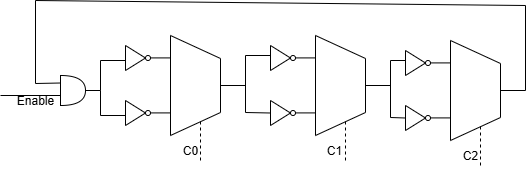

The diagram above was exported from draw.io. Its source (the exported page's mxGraphModel, read from the mxfile embedded in the PNG):
<mxGraphModel dx="802" dy="405" grid="1" gridSize="5" guides="1" tooltips="1" connect="1" arrows="1" fold="1" page="1" pageScale="1" pageWidth="827" pageHeight="1169" math="0" shadow="0">
  <root>
    <mxCell id="0" />
    <mxCell id="1" parent="0" />
    <mxCell id="00kz7N1GTfgKa92FlA1g-10" value="" style="group" vertex="1" connectable="0" parent="1">
      <mxGeometry x="235" y="185" width="120" height="100" as="geometry" />
    </mxCell>
    <mxCell id="00kz7N1GTfgKa92FlA1g-1" value="" style="verticalLabelPosition=middle;verticalAlign=middle;html=1;shape=trapezoid;perimeter=trapezoidPerimeter;whiteSpace=wrap;size=0.23;arcSize=10;flipV=1;labelPosition=center;align=center;direction=south;" vertex="1" parent="00kz7N1GTfgKa92FlA1g-10">
      <mxGeometry x="45" width="50" height="100" as="geometry" />
    </mxCell>
    <mxCell id="00kz7N1GTfgKa92FlA1g-2" value="" style="endArrow=none;html=1;rounded=0;" edge="1" parent="00kz7N1GTfgKa92FlA1g-10">
      <mxGeometry width="50" height="50" relative="1" as="geometry">
        <mxPoint x="25" y="22.409999999999997" as="sourcePoint" />
        <mxPoint x="45" y="22.409999999999997" as="targetPoint" />
      </mxGeometry>
    </mxCell>
    <mxCell id="00kz7N1GTfgKa92FlA1g-3" value="" style="endArrow=none;html=1;rounded=0;" edge="1" parent="00kz7N1GTfgKa92FlA1g-10">
      <mxGeometry width="50" height="50" relative="1" as="geometry">
        <mxPoint x="25" y="77.41000000000003" as="sourcePoint" />
        <mxPoint x="45" y="77.41000000000003" as="targetPoint" />
      </mxGeometry>
    </mxCell>
    <mxCell id="00kz7N1GTfgKa92FlA1g-4" value="" style="triangle;whiteSpace=wrap;html=1;" vertex="1" parent="00kz7N1GTfgKa92FlA1g-10">
      <mxGeometry y="10" width="20" height="25" as="geometry" />
    </mxCell>
    <mxCell id="00kz7N1GTfgKa92FlA1g-5" value="" style="triangle;whiteSpace=wrap;html=1;" vertex="1" parent="00kz7N1GTfgKa92FlA1g-10">
      <mxGeometry y="65" width="20" height="25" as="geometry" />
    </mxCell>
    <mxCell id="00kz7N1GTfgKa92FlA1g-7" value="" style="ellipse;whiteSpace=wrap;html=1;aspect=fixed;" vertex="1" parent="00kz7N1GTfgKa92FlA1g-10">
      <mxGeometry x="20" y="20" width="5" height="5" as="geometry" />
    </mxCell>
    <mxCell id="00kz7N1GTfgKa92FlA1g-8" value="" style="ellipse;whiteSpace=wrap;html=1;aspect=fixed;" vertex="1" parent="00kz7N1GTfgKa92FlA1g-10">
      <mxGeometry x="20" y="75" width="5" height="5" as="geometry" />
    </mxCell>
    <mxCell id="00kz7N1GTfgKa92FlA1g-9" value="" style="endArrow=none;html=1;rounded=0;" edge="1" parent="00kz7N1GTfgKa92FlA1g-10">
      <mxGeometry width="50" height="50" relative="1" as="geometry">
        <mxPoint x="95" y="50" as="sourcePoint" />
        <mxPoint x="120" y="50" as="targetPoint" />
      </mxGeometry>
    </mxCell>
    <mxCell id="00kz7N1GTfgKa92FlA1g-42" value="" style="endArrow=none;dashed=1;html=1;rounded=0;" edge="1" parent="00kz7N1GTfgKa92FlA1g-10">
      <mxGeometry width="50" height="50" relative="1" as="geometry">
        <mxPoint x="75" y="125" as="sourcePoint" />
        <mxPoint x="75" y="85" as="targetPoint" />
      </mxGeometry>
    </mxCell>
    <mxCell id="00kz7N1GTfgKa92FlA1g-11" value="" style="group" vertex="1" connectable="0" parent="1">
      <mxGeometry x="380" y="185" width="120" height="100" as="geometry" />
    </mxCell>
    <mxCell id="00kz7N1GTfgKa92FlA1g-12" value="" style="verticalLabelPosition=middle;verticalAlign=middle;html=1;shape=trapezoid;perimeter=trapezoidPerimeter;whiteSpace=wrap;size=0.23;arcSize=10;flipV=1;labelPosition=center;align=center;direction=south;" vertex="1" parent="00kz7N1GTfgKa92FlA1g-11">
      <mxGeometry x="45" width="50" height="100" as="geometry" />
    </mxCell>
    <mxCell id="00kz7N1GTfgKa92FlA1g-13" value="" style="endArrow=none;html=1;rounded=0;" edge="1" parent="00kz7N1GTfgKa92FlA1g-11">
      <mxGeometry width="50" height="50" relative="1" as="geometry">
        <mxPoint x="25" y="22.409999999999997" as="sourcePoint" />
        <mxPoint x="45" y="22.409999999999997" as="targetPoint" />
      </mxGeometry>
    </mxCell>
    <mxCell id="00kz7N1GTfgKa92FlA1g-14" value="" style="endArrow=none;html=1;rounded=0;" edge="1" parent="00kz7N1GTfgKa92FlA1g-11">
      <mxGeometry width="50" height="50" relative="1" as="geometry">
        <mxPoint x="25" y="77.41000000000003" as="sourcePoint" />
        <mxPoint x="45" y="77.41000000000003" as="targetPoint" />
      </mxGeometry>
    </mxCell>
    <mxCell id="00kz7N1GTfgKa92FlA1g-15" value="" style="triangle;whiteSpace=wrap;html=1;" vertex="1" parent="00kz7N1GTfgKa92FlA1g-11">
      <mxGeometry y="10" width="20" height="25" as="geometry" />
    </mxCell>
    <mxCell id="00kz7N1GTfgKa92FlA1g-16" value="" style="triangle;whiteSpace=wrap;html=1;" vertex="1" parent="00kz7N1GTfgKa92FlA1g-11">
      <mxGeometry y="65" width="20" height="25" as="geometry" />
    </mxCell>
    <mxCell id="00kz7N1GTfgKa92FlA1g-17" value="" style="ellipse;whiteSpace=wrap;html=1;aspect=fixed;" vertex="1" parent="00kz7N1GTfgKa92FlA1g-11">
      <mxGeometry x="20" y="20" width="5" height="5" as="geometry" />
    </mxCell>
    <mxCell id="00kz7N1GTfgKa92FlA1g-18" value="" style="ellipse;whiteSpace=wrap;html=1;aspect=fixed;" vertex="1" parent="00kz7N1GTfgKa92FlA1g-11">
      <mxGeometry x="20" y="75" width="5" height="5" as="geometry" />
    </mxCell>
    <mxCell id="00kz7N1GTfgKa92FlA1g-19" value="" style="endArrow=none;html=1;rounded=0;" edge="1" parent="00kz7N1GTfgKa92FlA1g-11">
      <mxGeometry width="50" height="50" relative="1" as="geometry">
        <mxPoint x="95" y="50" as="sourcePoint" />
        <mxPoint x="120" y="50" as="targetPoint" />
      </mxGeometry>
    </mxCell>
    <mxCell id="00kz7N1GTfgKa92FlA1g-30" value="" style="endArrow=none;html=1;rounded=0;exitX=0;exitY=0.5;exitDx=0;exitDy=0;" edge="1" parent="00kz7N1GTfgKa92FlA1g-11" source="00kz7N1GTfgKa92FlA1g-25">
      <mxGeometry width="50" height="50" relative="1" as="geometry">
        <mxPoint x="85" y="75" as="sourcePoint" />
        <mxPoint x="135" y="25" as="targetPoint" />
        <Array as="points">
          <mxPoint x="120" y="82" />
          <mxPoint x="120" y="25" />
        </Array>
      </mxGeometry>
    </mxCell>
    <mxCell id="00kz7N1GTfgKa92FlA1g-43" value="" style="endArrow=none;dashed=1;html=1;rounded=0;" edge="1" parent="00kz7N1GTfgKa92FlA1g-11">
      <mxGeometry width="50" height="50" relative="1" as="geometry">
        <mxPoint x="75" y="125" as="sourcePoint" />
        <mxPoint x="75" y="85" as="targetPoint" />
      </mxGeometry>
    </mxCell>
    <mxCell id="00kz7N1GTfgKa92FlA1g-20" value="" style="group" vertex="1" connectable="0" parent="1">
      <mxGeometry x="515" y="190" width="120" height="100" as="geometry" />
    </mxCell>
    <mxCell id="00kz7N1GTfgKa92FlA1g-21" value="" style="verticalLabelPosition=middle;verticalAlign=middle;html=1;shape=trapezoid;perimeter=trapezoidPerimeter;whiteSpace=wrap;size=0.23;arcSize=10;flipV=1;labelPosition=center;align=center;direction=south;" vertex="1" parent="00kz7N1GTfgKa92FlA1g-20">
      <mxGeometry x="45" width="50" height="100" as="geometry" />
    </mxCell>
    <mxCell id="00kz7N1GTfgKa92FlA1g-22" value="" style="endArrow=none;html=1;rounded=0;" edge="1" parent="00kz7N1GTfgKa92FlA1g-20">
      <mxGeometry width="50" height="50" relative="1" as="geometry">
        <mxPoint x="25" y="22.409999999999997" as="sourcePoint" />
        <mxPoint x="45" y="22.409999999999997" as="targetPoint" />
      </mxGeometry>
    </mxCell>
    <mxCell id="00kz7N1GTfgKa92FlA1g-23" value="" style="endArrow=none;html=1;rounded=0;" edge="1" parent="00kz7N1GTfgKa92FlA1g-20">
      <mxGeometry width="50" height="50" relative="1" as="geometry">
        <mxPoint x="25" y="77.41000000000003" as="sourcePoint" />
        <mxPoint x="45" y="77.41000000000003" as="targetPoint" />
      </mxGeometry>
    </mxCell>
    <mxCell id="00kz7N1GTfgKa92FlA1g-24" value="" style="triangle;whiteSpace=wrap;html=1;" vertex="1" parent="00kz7N1GTfgKa92FlA1g-20">
      <mxGeometry y="10" width="20" height="25" as="geometry" />
    </mxCell>
    <mxCell id="00kz7N1GTfgKa92FlA1g-25" value="" style="triangle;whiteSpace=wrap;html=1;" vertex="1" parent="00kz7N1GTfgKa92FlA1g-20">
      <mxGeometry y="65" width="20" height="25" as="geometry" />
    </mxCell>
    <mxCell id="00kz7N1GTfgKa92FlA1g-26" value="" style="ellipse;whiteSpace=wrap;html=1;aspect=fixed;" vertex="1" parent="00kz7N1GTfgKa92FlA1g-20">
      <mxGeometry x="20" y="20" width="5" height="5" as="geometry" />
    </mxCell>
    <mxCell id="00kz7N1GTfgKa92FlA1g-27" value="" style="ellipse;whiteSpace=wrap;html=1;aspect=fixed;" vertex="1" parent="00kz7N1GTfgKa92FlA1g-20">
      <mxGeometry x="20" y="75" width="5" height="5" as="geometry" />
    </mxCell>
    <mxCell id="00kz7N1GTfgKa92FlA1g-28" value="" style="endArrow=none;html=1;rounded=0;" edge="1" parent="00kz7N1GTfgKa92FlA1g-20">
      <mxGeometry width="50" height="50" relative="1" as="geometry">
        <mxPoint x="95" y="50" as="sourcePoint" />
        <mxPoint x="120" y="50" as="targetPoint" />
      </mxGeometry>
    </mxCell>
    <mxCell id="00kz7N1GTfgKa92FlA1g-29" value="" style="endArrow=none;html=1;rounded=0;exitX=0;exitY=0.5;exitDx=0;exitDy=0;" edge="1" parent="1" source="00kz7N1GTfgKa92FlA1g-16">
      <mxGeometry width="50" height="50" relative="1" as="geometry">
        <mxPoint x="355" y="265" as="sourcePoint" />
        <mxPoint x="380" y="205" as="targetPoint" />
        <Array as="points">
          <mxPoint x="355" y="262" />
          <mxPoint x="355" y="205" />
        </Array>
      </mxGeometry>
    </mxCell>
    <mxCell id="00kz7N1GTfgKa92FlA1g-31" value="" style="endArrow=none;html=1;rounded=0;" edge="1" parent="1">
      <mxGeometry width="50" height="50" relative="1" as="geometry">
        <mxPoint x="635" y="240" as="sourcePoint" />
        <mxPoint x="635" y="155" as="targetPoint" />
      </mxGeometry>
    </mxCell>
    <mxCell id="00kz7N1GTfgKa92FlA1g-32" value="" style="endArrow=none;html=1;rounded=0;" edge="1" parent="1">
      <mxGeometry width="50" height="50" relative="1" as="geometry">
        <mxPoint x="145" y="150" as="sourcePoint" />
        <mxPoint x="635" y="155" as="targetPoint" />
      </mxGeometry>
    </mxCell>
    <mxCell id="00kz7N1GTfgKa92FlA1g-33" value="" style="endArrow=none;html=1;rounded=0;exitX=0;exitY=0.25;exitDx=0;exitDy=0;exitPerimeter=0;" edge="1" parent="1" source="00kz7N1GTfgKa92FlA1g-34">
      <mxGeometry width="50" height="50" relative="1" as="geometry">
        <mxPoint x="145" y="220" as="sourcePoint" />
        <mxPoint x="145" y="150" as="targetPoint" />
        <Array as="points">
          <mxPoint x="145" y="233" />
        </Array>
      </mxGeometry>
    </mxCell>
    <mxCell id="00kz7N1GTfgKa92FlA1g-34" value="" style="shape=or;whiteSpace=wrap;html=1;" vertex="1" parent="1">
      <mxGeometry x="170" y="225" width="25" height="30" as="geometry" />
    </mxCell>
    <mxCell id="00kz7N1GTfgKa92FlA1g-35" value="" style="endArrow=none;html=1;rounded=0;" edge="1" parent="1">
      <mxGeometry width="50" height="50" relative="1" as="geometry">
        <mxPoint x="110" y="245" as="sourcePoint" />
        <mxPoint x="170" y="245" as="targetPoint" />
      </mxGeometry>
    </mxCell>
    <mxCell id="00kz7N1GTfgKa92FlA1g-38" value="" style="endArrow=none;html=1;rounded=0;exitX=1;exitY=0.5;exitDx=0;exitDy=0;exitPerimeter=0;" edge="1" parent="1" source="00kz7N1GTfgKa92FlA1g-34">
      <mxGeometry width="50" height="50" relative="1" as="geometry">
        <mxPoint x="185" y="260" as="sourcePoint" />
        <mxPoint x="235" y="210" as="targetPoint" />
        <Array as="points">
          <mxPoint x="210" y="240" />
          <mxPoint x="210" y="210" />
        </Array>
      </mxGeometry>
    </mxCell>
    <mxCell id="00kz7N1GTfgKa92FlA1g-39" value="" style="endArrow=none;html=1;rounded=0;exitX=0;exitY=0.5;exitDx=0;exitDy=0;" edge="1" parent="1" source="00kz7N1GTfgKa92FlA1g-5">
      <mxGeometry width="50" height="50" relative="1" as="geometry">
        <mxPoint x="195" y="270" as="sourcePoint" />
        <mxPoint x="210" y="240" as="targetPoint" />
        <Array as="points">
          <mxPoint x="235" y="265" />
          <mxPoint x="210" y="265" />
        </Array>
      </mxGeometry>
    </mxCell>
    <mxCell id="00kz7N1GTfgKa92FlA1g-40" value="Enable" style="text;html=1;align=center;verticalAlign=middle;whiteSpace=wrap;rounded=0;" vertex="1" parent="1">
      <mxGeometry x="115" y="235" width="60" height="30" as="geometry" />
    </mxCell>
    <mxCell id="00kz7N1GTfgKa92FlA1g-44" value="" style="endArrow=none;dashed=1;html=1;rounded=0;" edge="1" parent="1">
      <mxGeometry width="50" height="50" relative="1" as="geometry">
        <mxPoint x="590" y="315" as="sourcePoint" />
        <mxPoint x="590" y="275" as="targetPoint" />
      </mxGeometry>
    </mxCell>
    <mxCell id="00kz7N1GTfgKa92FlA1g-45" value="C0" style="text;html=1;align=center;verticalAlign=middle;whiteSpace=wrap;rounded=0;" vertex="1" parent="1">
      <mxGeometry x="270" y="285" width="60" height="30" as="geometry" />
    </mxCell>
    <mxCell id="00kz7N1GTfgKa92FlA1g-46" value="C1" style="text;html=1;align=center;verticalAlign=middle;whiteSpace=wrap;rounded=0;" vertex="1" parent="1">
      <mxGeometry x="414" y="285" width="60" height="30" as="geometry" />
    </mxCell>
    <mxCell id="00kz7N1GTfgKa92FlA1g-47" value="C2" style="text;html=1;align=center;verticalAlign=middle;whiteSpace=wrap;rounded=0;" vertex="1" parent="1">
      <mxGeometry x="550" y="290" width="60" height="30" as="geometry" />
    </mxCell>
  </root>
</mxGraphModel>